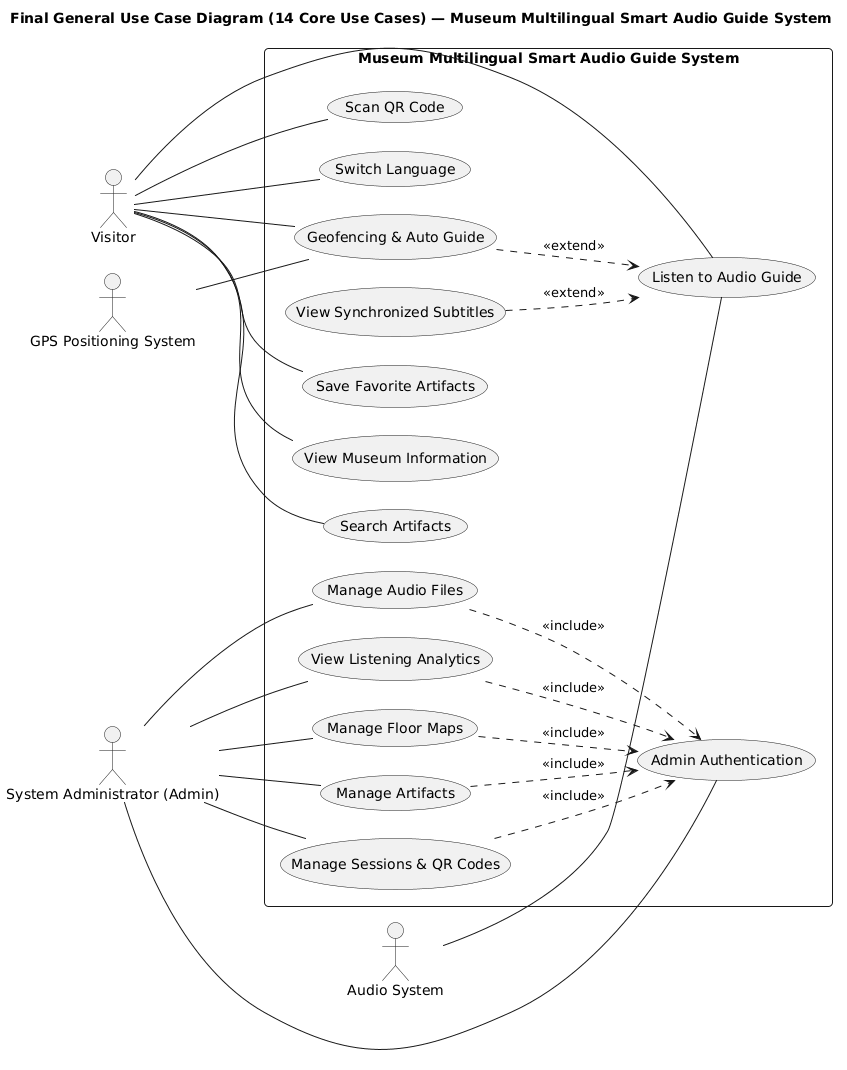

The diagram above was rendered by PlantUML. Its source (embedded in the PNG):
@startuml
title Final General Use Case Diagram (14 Core Use Cases) — Museum Multilingual Smart Audio Guide System
!pragma layout smetana
left to right direction
skinparam defaultFontName Arial
skinparam packageStyle rectangle
skinparam roundCorner 8
skinparam shadowing false
skinparam nodesep 28
skinparam ranksep 60

actor "Visitor" as Visitor
actor "System Administrator (Admin)" as Admin
actor "GPS Positioning System" as GpsSystem
actor "Audio System" as AudioSystem

rectangle "Museum Multilingual Smart Audio Guide System" {
  ' --- Visitor Subsystem (No Authentication Required)
  together {
    usecase "Scan QR Code" as UC02
    usecase "Listen to Audio Guide" as UC03
    usecase "Switch Language" as UC04
    usecase "Save Favorite Artifacts" as UC05
    usecase "View Museum Information" as UC06
    usecase "View Synchronized Subtitles" as UC07
    usecase "Search Artifacts" as UC08
    usecase "Geofencing & Auto Guide" as UC14
  }

  ' --- Administrative Authentication Gateway
  usecase "Admin Authentication" as UC01

  ' --- Admin CMS Subsystem (Authentication Required)
  together {
    usecase "Manage Artifacts" as UC09
    usecase "Manage Sessions & QR Codes" as UC10
    usecase "Manage Audio Files" as UC11
    usecase "View Listening Analytics" as UC12
    usecase "Manage Floor Maps" as UC13
  }
}

' ---- Visitor Actor Associations
Visitor -- UC02
Visitor -- UC03
Visitor -- UC04
Visitor -- UC05
Visitor -- UC06
Visitor -- UC08
Visitor -- UC14

' ---- Admin Actor Associations
Admin -- UC01
Admin -- UC09
Admin -- UC10
Admin -- UC11
Admin -- UC12
Admin -- UC13

' ---- External System Actors
GpsSystem -- UC14
AudioSystem -- UC03

' ---- <<include>> Relationships
UC09 ..> UC01 : <<include>>
UC10 ..> UC01 : <<include>>
UC11 ..> UC01 : <<include>>
UC12 ..> UC01 : <<include>>
UC13 ..> UC01 : <<include>>

' ---- <<extend>> Relationships
UC07 ..> UC03 : <<extend>>
UC14 ..> UC03 : <<extend>>
@enduml